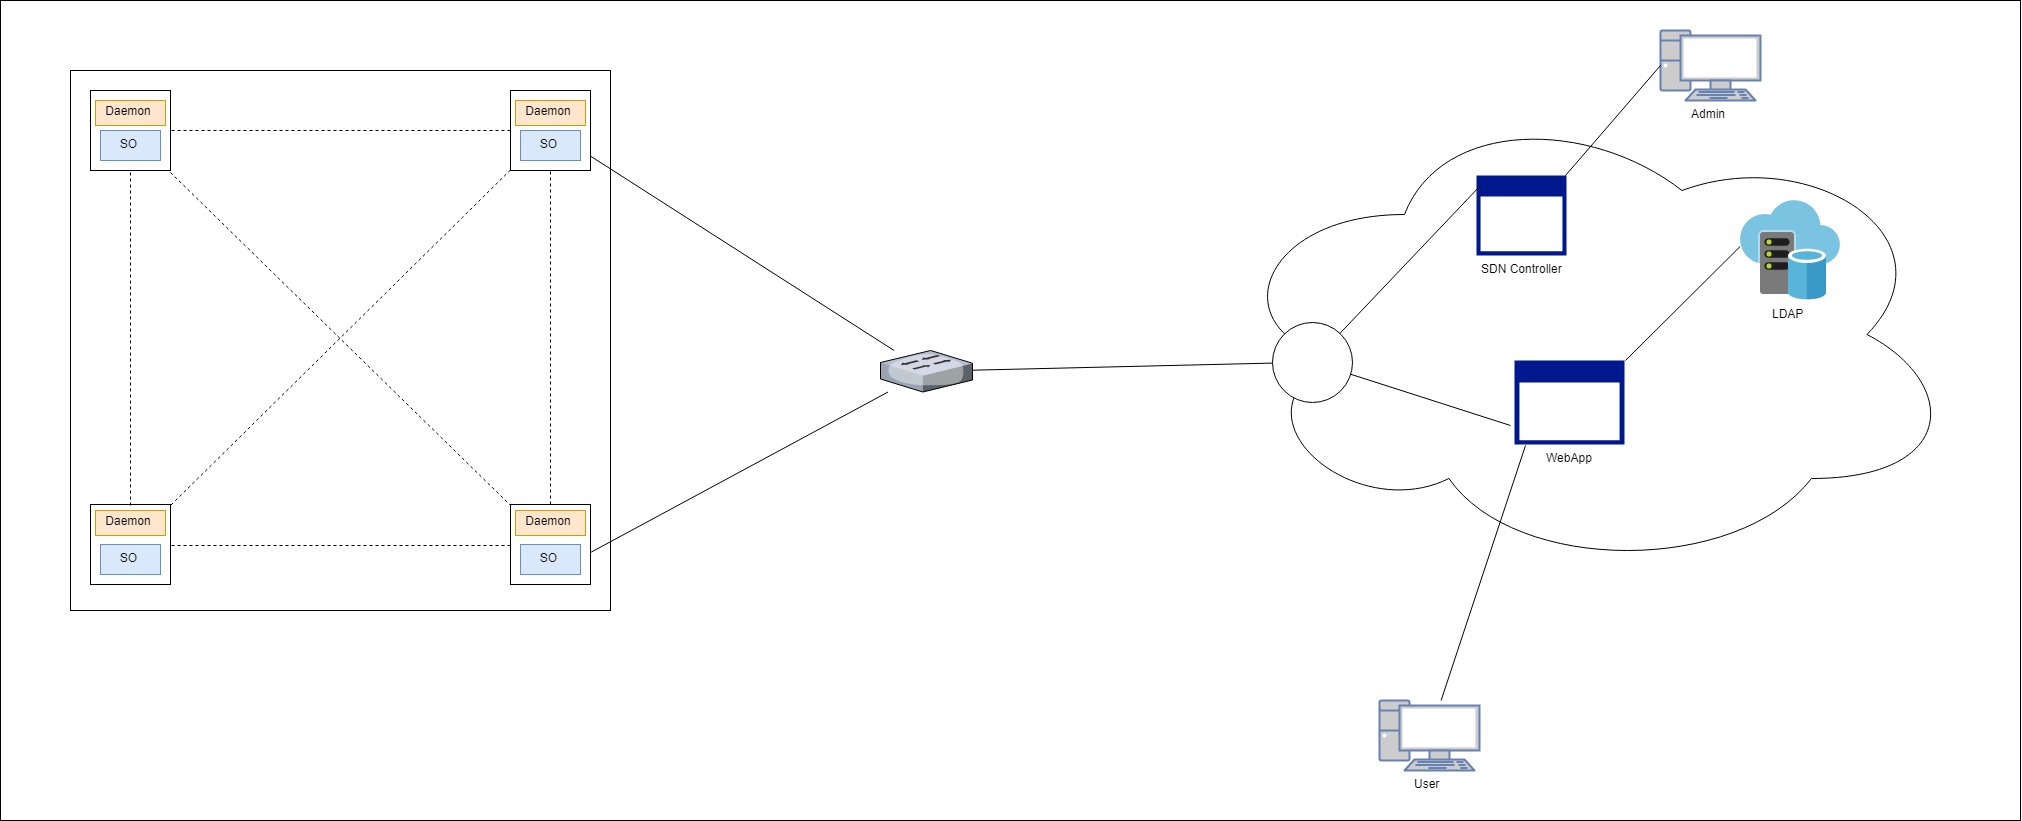

The diagram above was exported from draw.io. Its source (the exported page's mxGraphModel, read from the mxfile embedded in the PNG):
<mxGraphModel dx="5280" dy="2975" grid="1" gridSize="10" guides="1" tooltips="1" connect="1" arrows="1" fold="1" page="1" pageScale="1" pageWidth="827" pageHeight="1169" math="0" shadow="0">
  <root>
    <mxCell id="0" />
    <mxCell id="1" parent="0" />
    <mxCell id="EVddqHjvOZ28LlZOQHea-61" value="" style="rounded=0;whiteSpace=wrap;html=1;fontColor=#000000;" vertex="1" parent="1">
      <mxGeometry x="130" width="2020" height="820" as="geometry" />
    </mxCell>
    <mxCell id="EVddqHjvOZ28LlZOQHea-1" value="" style="verticalLabelPosition=bottom;aspect=fixed;html=1;verticalAlign=top;strokeColor=none;align=center;outlineConnect=0;shape=mxgraph.citrix.switch;" vertex="1" parent="1">
      <mxGeometry x="1010" y="350" width="92" height="41.5" as="geometry" />
    </mxCell>
    <mxCell id="EVddqHjvOZ28LlZOQHea-2" value="" style="whiteSpace=wrap;html=1;aspect=fixed;" vertex="1" parent="1">
      <mxGeometry x="200" y="70" width="540" height="540" as="geometry" />
    </mxCell>
    <mxCell id="EVddqHjvOZ28LlZOQHea-4" value="" style="whiteSpace=wrap;html=1;aspect=fixed;" vertex="1" parent="1">
      <mxGeometry x="220" y="90" width="80" height="80" as="geometry" />
    </mxCell>
    <mxCell id="EVddqHjvOZ28LlZOQHea-14" value="" style="whiteSpace=wrap;html=1;aspect=fixed;" vertex="1" parent="1">
      <mxGeometry x="220" y="504" width="80" height="80" as="geometry" />
    </mxCell>
    <mxCell id="EVddqHjvOZ28LlZOQHea-15" value="" style="whiteSpace=wrap;html=1;aspect=fixed;" vertex="1" parent="1">
      <mxGeometry x="640" y="504" width="80" height="80" as="geometry" />
    </mxCell>
    <mxCell id="EVddqHjvOZ28LlZOQHea-17" value="" style="whiteSpace=wrap;html=1;aspect=fixed;" vertex="1" parent="1">
      <mxGeometry x="640" y="90" width="80" height="80" as="geometry" />
    </mxCell>
    <mxCell id="EVddqHjvOZ28LlZOQHea-18" value="" style="endArrow=none;dashed=1;html=1;entryX=0.977;entryY=-0.003;entryDx=0;entryDy=0;entryPerimeter=0;" edge="1" parent="1" source="EVddqHjvOZ28LlZOQHea-17" target="EVddqHjvOZ28LlZOQHea-14">
      <mxGeometry width="50" height="50" relative="1" as="geometry">
        <mxPoint x="200" y="680" as="sourcePoint" />
        <mxPoint x="250" y="630" as="targetPoint" />
      </mxGeometry>
    </mxCell>
    <mxCell id="EVddqHjvOZ28LlZOQHea-19" value="" style="endArrow=none;dashed=1;html=1;entryX=1;entryY=0.5;entryDx=0;entryDy=0;exitX=0;exitY=0.5;exitDx=0;exitDy=0;" edge="1" parent="1" source="EVddqHjvOZ28LlZOQHea-15" target="EVddqHjvOZ28LlZOQHea-14">
      <mxGeometry width="50" height="50" relative="1" as="geometry">
        <mxPoint x="200" y="680" as="sourcePoint" />
        <mxPoint x="250" y="630" as="targetPoint" />
      </mxGeometry>
    </mxCell>
    <mxCell id="EVddqHjvOZ28LlZOQHea-20" value="" style="endArrow=none;dashed=1;html=1;exitX=0.5;exitY=0;exitDx=0;exitDy=0;entryX=0.5;entryY=1;entryDx=0;entryDy=0;" edge="1" parent="1" source="EVddqHjvOZ28LlZOQHea-14" target="EVddqHjvOZ28LlZOQHea-4">
      <mxGeometry width="50" height="50" relative="1" as="geometry">
        <mxPoint x="250" y="510" as="sourcePoint" />
        <mxPoint x="300" y="460" as="targetPoint" />
      </mxGeometry>
    </mxCell>
    <mxCell id="EVddqHjvOZ28LlZOQHea-21" value="" style="endArrow=none;dashed=1;html=1;entryX=0.5;entryY=1;entryDx=0;entryDy=0;" edge="1" parent="1" source="EVddqHjvOZ28LlZOQHea-15" target="EVddqHjvOZ28LlZOQHea-17">
      <mxGeometry width="50" height="50" relative="1" as="geometry">
        <mxPoint x="650" y="540" as="sourcePoint" />
        <mxPoint x="700" y="490" as="targetPoint" />
      </mxGeometry>
    </mxCell>
    <mxCell id="EVddqHjvOZ28LlZOQHea-22" value="" style="endArrow=none;dashed=1;html=1;entryX=1;entryY=0.5;entryDx=0;entryDy=0;exitX=0;exitY=0.5;exitDx=0;exitDy=0;" edge="1" parent="1" source="EVddqHjvOZ28LlZOQHea-17" target="EVddqHjvOZ28LlZOQHea-4">
      <mxGeometry width="50" height="50" relative="1" as="geometry">
        <mxPoint x="200" y="680" as="sourcePoint" />
        <mxPoint x="250" y="630" as="targetPoint" />
      </mxGeometry>
    </mxCell>
    <mxCell id="EVddqHjvOZ28LlZOQHea-23" value="" style="endArrow=none;dashed=1;html=1;" edge="1" parent="1" target="EVddqHjvOZ28LlZOQHea-15">
      <mxGeometry width="50" height="50" relative="1" as="geometry">
        <mxPoint x="300" y="172" as="sourcePoint" />
        <mxPoint x="250" y="630" as="targetPoint" />
      </mxGeometry>
    </mxCell>
    <mxCell id="EVddqHjvOZ28LlZOQHea-24" value="SO&lt;br&gt;" style="rounded=0;whiteSpace=wrap;html=1;fillColor=#dae8fc;strokeColor=#6c8ebf;" vertex="1" parent="1">
      <mxGeometry x="230" y="130" width="60" height="30" as="geometry" />
    </mxCell>
    <mxCell id="EVddqHjvOZ28LlZOQHea-25" value="SO&lt;br&gt;" style="rounded=0;whiteSpace=wrap;html=1;fillColor=#dae8fc;strokeColor=#6c8ebf;" vertex="1" parent="1">
      <mxGeometry x="650" y="544" width="60" height="30" as="geometry" />
    </mxCell>
    <mxCell id="EVddqHjvOZ28LlZOQHea-26" value="SO&lt;br&gt;" style="rounded=0;whiteSpace=wrap;html=1;fillColor=#dae8fc;strokeColor=#6c8ebf;" vertex="1" parent="1">
      <mxGeometry x="230" y="544" width="60" height="30" as="geometry" />
    </mxCell>
    <mxCell id="EVddqHjvOZ28LlZOQHea-27" value="SO&lt;br&gt;" style="rounded=0;whiteSpace=wrap;html=1;fillColor=#dae8fc;strokeColor=#6c8ebf;" vertex="1" parent="1">
      <mxGeometry x="650" y="130" width="60" height="30" as="geometry" />
    </mxCell>
    <mxCell id="EVddqHjvOZ28LlZOQHea-29" value="Daemon&lt;br&gt;" style="rounded=0;whiteSpace=wrap;html=1;fillColor=#ffe6cc;strokeColor=#d79b00;" vertex="1" parent="1">
      <mxGeometry x="645" y="100" width="70" height="25" as="geometry" />
    </mxCell>
    <mxCell id="EVddqHjvOZ28LlZOQHea-31" value="Daemon&lt;br&gt;" style="rounded=0;whiteSpace=wrap;html=1;fillColor=#ffe6cc;strokeColor=#d79b00;" vertex="1" parent="1">
      <mxGeometry x="225" y="510" width="70" height="25" as="geometry" />
    </mxCell>
    <mxCell id="EVddqHjvOZ28LlZOQHea-32" value="Daemon&lt;br&gt;" style="rounded=0;whiteSpace=wrap;html=1;fillColor=#ffe6cc;strokeColor=#d79b00;" vertex="1" parent="1">
      <mxGeometry x="225" y="100" width="70" height="25" as="geometry" />
    </mxCell>
    <mxCell id="EVddqHjvOZ28LlZOQHea-33" value="Daemon&lt;br&gt;" style="rounded=0;whiteSpace=wrap;html=1;fillColor=#ffe6cc;strokeColor=#d79b00;" vertex="1" parent="1">
      <mxGeometry x="645" y="510" width="70" height="25" as="geometry" />
    </mxCell>
    <mxCell id="EVddqHjvOZ28LlZOQHea-35" value="" style="endArrow=none;html=1;" edge="1" parent="1" target="EVddqHjvOZ28LlZOQHea-1">
      <mxGeometry width="50" height="50" relative="1" as="geometry">
        <mxPoint x="720" y="552" as="sourcePoint" />
        <mxPoint x="310" y="710" as="targetPoint" />
      </mxGeometry>
    </mxCell>
    <mxCell id="EVddqHjvOZ28LlZOQHea-36" value="" style="endArrow=none;html=1;" edge="1" parent="1" source="EVddqHjvOZ28LlZOQHea-17" target="EVddqHjvOZ28LlZOQHea-1">
      <mxGeometry width="50" height="50" relative="1" as="geometry">
        <mxPoint x="840" y="300" as="sourcePoint" />
        <mxPoint x="890" y="250" as="targetPoint" />
      </mxGeometry>
    </mxCell>
    <mxCell id="EVddqHjvOZ28LlZOQHea-37" value="Text" style="text;html=1;resizable=0;points=[];autosize=1;align=left;verticalAlign=top;spacingTop=-4;" vertex="1" parent="1">
      <mxGeometry x="1699" y="338" width="40" height="10" as="geometry" />
    </mxCell>
    <mxCell id="EVddqHjvOZ28LlZOQHea-39" value="User&lt;br&gt;&lt;br&gt;" style="fontColor=#000000;verticalAlign=top;verticalLabelPosition=bottom;labelPosition=center;align=center;html=1;outlineConnect=0;fillColor=#CCCCCC;strokeColor=#6881B3;gradientColor=none;gradientDirection=north;strokeWidth=2;shape=mxgraph.networks.pc;" vertex="1" parent="1">
      <mxGeometry x="1509" y="700" width="100" height="70" as="geometry" />
    </mxCell>
    <mxCell id="EVddqHjvOZ28LlZOQHea-46" value="" style="ellipse;shape=cloud;whiteSpace=wrap;html=1;fontColor=#000000;" vertex="1" parent="1">
      <mxGeometry x="1349" y="94" width="740" height="480" as="geometry" />
    </mxCell>
    <mxCell id="EVddqHjvOZ28LlZOQHea-47" value="WebApp&lt;br&gt;&lt;br&gt;" style="shadow=0;dashed=0;html=1;strokeColor=none;labelPosition=center;verticalLabelPosition=bottom;verticalAlign=top;align=center;shape=mxgraph.mscae.enterprise.application_blank;fillColor=#00188D;fontColor=#000000;" vertex="1" parent="1">
      <mxGeometry x="1644" y="360" width="110" height="84" as="geometry" />
    </mxCell>
    <mxCell id="EVddqHjvOZ28LlZOQHea-49" value="" style="endArrow=none;html=1;fontColor=#000000;exitX=1;exitY=0;exitDx=0;exitDy=0;exitPerimeter=0;entryX=-0.017;entryY=0.414;entryDx=0;entryDy=0;entryPerimeter=0;" edge="1" parent="1" source="EVddqHjvOZ28LlZOQHea-47">
      <mxGeometry width="50" height="50" relative="1" as="geometry">
        <mxPoint x="1782" y="350" as="sourcePoint" />
        <mxPoint x="1869.7647058823532" y="245.88235294117646" as="targetPoint" />
      </mxGeometry>
    </mxCell>
    <mxCell id="EVddqHjvOZ28LlZOQHea-50" value="" style="endArrow=none;html=1;fontColor=#000000;entryX=0.109;entryY=1.029;entryDx=0;entryDy=0;entryPerimeter=0;" edge="1" parent="1" source="EVddqHjvOZ28LlZOQHea-39" target="EVddqHjvOZ28LlZOQHea-47">
      <mxGeometry width="50" height="50" relative="1" as="geometry">
        <mxPoint x="960" y="680" as="sourcePoint" />
        <mxPoint x="1010" y="630" as="targetPoint" />
      </mxGeometry>
    </mxCell>
    <mxCell id="EVddqHjvOZ28LlZOQHea-51" value="SDN Controller&lt;br&gt;&lt;br&gt;" style="shadow=0;dashed=0;html=1;strokeColor=none;labelPosition=center;verticalLabelPosition=bottom;verticalAlign=top;align=center;shape=mxgraph.mscae.enterprise.application_blank;fillColor=#00188D;fontColor=#000000;" vertex="1" parent="1">
      <mxGeometry x="1606" y="175" width="90" height="80" as="geometry" />
    </mxCell>
    <mxCell id="EVddqHjvOZ28LlZOQHea-52" value="" style="ellipse;whiteSpace=wrap;html=1;aspect=fixed;fontColor=#000000;" vertex="1" parent="1">
      <mxGeometry x="1402" y="322" width="80" height="80" as="geometry" />
    </mxCell>
    <mxCell id="EVddqHjvOZ28LlZOQHea-53" value="" style="endArrow=none;html=1;fontColor=#000000;entryX=-0.02;entryY=0.801;entryDx=0;entryDy=0;entryPerimeter=0;" edge="1" parent="1" source="EVddqHjvOZ28LlZOQHea-52" target="EVddqHjvOZ28LlZOQHea-47">
      <mxGeometry width="50" height="50" relative="1" as="geometry">
        <mxPoint x="1646" y="427" as="sourcePoint" />
        <mxPoint x="1692" y="370" as="targetPoint" />
      </mxGeometry>
    </mxCell>
    <mxCell id="EVddqHjvOZ28LlZOQHea-54" value="" style="endArrow=none;html=1;fontColor=#000000;entryX=0.028;entryY=0.101;entryDx=0;entryDy=0;entryPerimeter=0;" edge="1" parent="1" source="EVddqHjvOZ28LlZOQHea-52" target="EVddqHjvOZ28LlZOQHea-51">
      <mxGeometry width="50" height="50" relative="1" as="geometry">
        <mxPoint x="1232" y="325" as="sourcePoint" />
        <mxPoint x="1282" y="275" as="targetPoint" />
      </mxGeometry>
    </mxCell>
    <mxCell id="EVddqHjvOZ28LlZOQHea-55" value="" style="endArrow=none;html=1;fontColor=#000000;" edge="1" parent="1" source="EVddqHjvOZ28LlZOQHea-52" target="EVddqHjvOZ28LlZOQHea-1">
      <mxGeometry width="50" height="50" relative="1" as="geometry">
        <mxPoint x="930" y="680" as="sourcePoint" />
        <mxPoint x="980" y="630" as="targetPoint" />
      </mxGeometry>
    </mxCell>
    <mxCell id="EVddqHjvOZ28LlZOQHea-56" value="Admin&lt;br&gt;&lt;br&gt;" style="fontColor=#000000;verticalAlign=top;verticalLabelPosition=bottom;labelPosition=center;align=center;html=1;outlineConnect=0;fillColor=#CCCCCC;strokeColor=#6881B3;gradientColor=none;gradientDirection=north;strokeWidth=2;shape=mxgraph.networks.pc;" vertex="1" parent="1">
      <mxGeometry x="1790" y="30" width="100" height="70" as="geometry" />
    </mxCell>
    <mxCell id="EVddqHjvOZ28LlZOQHea-57" value="" style="endArrow=none;html=1;fontColor=#000000;entryX=0;entryY=0.5;entryDx=0;entryDy=0;entryPerimeter=0;exitX=1;exitY=0;exitDx=0;exitDy=0;exitPerimeter=0;" edge="1" parent="1" source="EVddqHjvOZ28LlZOQHea-51" target="EVddqHjvOZ28LlZOQHea-56">
      <mxGeometry width="50" height="50" relative="1" as="geometry">
        <mxPoint x="1349" y="215" as="sourcePoint" />
        <mxPoint x="1399" y="165" as="targetPoint" />
      </mxGeometry>
    </mxCell>
    <mxCell id="EVddqHjvOZ28LlZOQHea-60" value="LDAP&lt;br&gt;&lt;br&gt;" style="aspect=fixed;html=1;perimeter=none;align=center;shadow=0;dashed=0;image;fontSize=12;image=img/lib/mscae/Virtual_Datacenter.svg;" vertex="1" parent="1">
      <mxGeometry x="1870" y="200" width="100" height="100" as="geometry" />
    </mxCell>
  </root>
</mxGraphModel>